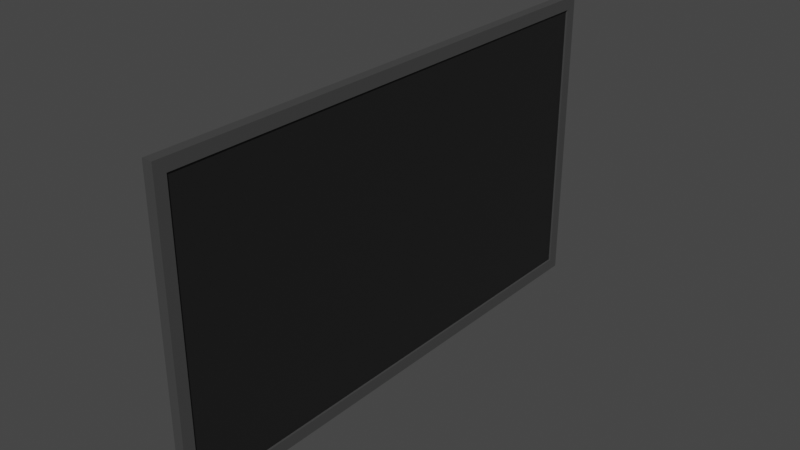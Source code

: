 # Source: Monitor.blend  (saved by Blender 2.93.21; exported with 4.5.12 LTS)
import bpy
from mathutils import Matrix  # noqa: F401  (used for matrix-valued properties, if any)

bpy.ops.wm.read_factory_settings(use_empty=True)
scene = bpy.context.scene
scene.name = 'Scene'

# ---- collections
col_collection = bpy.data.collections.new('Collection'); scene.collection.children.link(col_collection)

# ---- materials (node trees are filled in below, after node groups)
mat_monitor = bpy.data.materials.new('Monitor')
mat_monitor.use_transparent_shadow = False
mat_screen = bpy.data.materials.new('Screen')
mat_screen.use_transparent_shadow = False

# ---- material node trees
mat_monitor.use_nodes = True; mat_monitor.node_tree.nodes.clear()
_N = mat_monitor.node_tree.nodes; _L = mat_monitor.node_tree.links
n0 = _N.new('ShaderNodeBsdfPrincipled'); n0.name = 'Principled BSDF'; n0.location = (10, 300)
n0.distribution = 'GGX'
n0.subsurface_method = 'BURLEY'
n0.inputs[0].default_value = (0.04696, 0.04696, 0.04696, 1.0)
n0.inputs[2].default_value = 0.9335
n0.inputs[3].default_value = 1.45
n0.inputs[27].default_value = (0.0, 0.0, 0.0, 1.0)
n0.inputs[28].default_value = 1.0
n1 = _N.new('ShaderNodeOutputMaterial'); n1.name = 'Material Output'; n1.location = (300, 300)
_L.new(n0.outputs[0], n1.inputs[0])
n1.is_active_output = True
mat_screen.use_nodes = True; mat_screen.node_tree.nodes.clear()
_N = mat_screen.node_tree.nodes; _L = mat_screen.node_tree.links
n0 = _N.new('ShaderNodeBsdfPrincipled'); n0.name = 'Principled BSDF'; n0.location = (10, 300)
n0.distribution = 'GGX'
n0.subsurface_method = 'BURLEY'
n0.inputs[0].default_value = (0.01109, 0.01109, 0.01109, 1.0)
n0.inputs[3].default_value = 1.45
n0.inputs[27].default_value = (0.0, 0.0, 0.0, 1.0)
n0.inputs[28].default_value = 1.0
n1 = _N.new('ShaderNodeOutputMaterial'); n1.name = 'Material Output'; n1.location = (300, 300)
_L.new(n0.outputs[0], n1.inputs[0])
n1.is_active_output = True

# ---- world
world_world = bpy.data.worlds.new('World'); scene.world = world_world
world_world.use_nodes = True; world_world.node_tree.nodes.clear()
_N = world_world.node_tree.nodes; _L = world_world.node_tree.links
n0 = _N.new('ShaderNodeOutputWorld'); n0.name = 'World Output'; n0.location = (300, 300)
n1 = _N.new('ShaderNodeBackground'); n1.name = 'Background'; n1.location = (10, 300)
n1.inputs[0].default_value = (0.05088, 0.05088, 0.05088, 1.0)
_L.new(n1.outputs[0], n0.inputs[0])
n0.is_active_output = True
world_world.color = (0.05088, 0.05088, 0.05088)
world_world.use_sun_shadow = False
world_world.sun_shadow_jitter_overblur = 0.0

# ---- meshes
me_cube_001 = bpy.data.meshes.new('Cube.001')
me_cube_001.from_pydata([(-1.0, -1.0, -1.0), (-1.0, -1.0, 1.0), (-1.0, 1.0, -1.0), (-1.0, 1.0, 1.0), (1.0, -1.0, -1.0), (1.0, -1.0, 1.0), (1.0, 1.0, -1.0), (1.0, 1.0, 1.0), (0.6111, -0.9567, -0.9214), (0.6111, -0.9567, 0.9203), (0.6111, 0.9566, -0.9214), (0.6111, 0.9566, 0.9203), (1.0, 0.9566, -0.9214), (1.0, 0.9566, 0.9203), (1.0, -0.9567, -0.9214), (1.0, -0.9567, 0.9203)], [], [(0, 1, 3, 2), (2, 3, 7, 6), (12, 6, 7, 5, 4, 14, 15, 13), (14, 4, 6, 12), (4, 5, 1, 0), (2, 6, 4, 0), (7, 3, 1, 5), (8, 10, 11, 9), (13, 11, 10, 12), (14, 8, 9, 15), (10, 8, 14, 12), (9, 11, 13, 15)])
me_cube_001.polygons.foreach_set('material_index', [0, 0, 0, 0, 0, 0, 0, 1, 0, 0, 0, 0])
_uv = me_cube_001.uv_layers.new(name='UVMap')
_uv.uv.foreach_set('vector', [0.375, 0.0, 0.625, 0.0, 0.625, 0.25, 0.375, 0.25, 0.375, 0.25, 0.625, 0.25, 0.625, 0.5, 0.375, 0.5, 0.3848, 0.5054, 0.375, 0.5, 0.625, 0.5, 0.625, 0.75, 0.375, 0.75, 0.3848, 0.7446, 0.615, 0.7446, 0.615, 0.5054, 0.3848, 0.7446, 0.375, 0.75, 0.375, 0.5, 0.3848, 0.5054, 0.375, 0.75, 0.625, 0.75, 0.625, 1.0, 0.375, 1.0, 0.125, 0.5, 0.375, 0.5, 0.375, 0.75, 0.125, 0.75, 0.625, 0.5, 0.875, 0.5, 0.875, 0.75, 0.625, 0.75, 0.375, 0.0, 0.375, 0.25, 0.625, 0.25, 0.625, 0.0, 0.625, 0.3005, 0.625, 0.25, 0.375, 0.25, 0.375, 0.3005, 0.375, 0.9495, 0.375, 1.0, 0.625, 1.0, 0.625, 0.9495, 0.125, 0.5, 0.125, 0.75, 0.1755, 0.75, 0.1755, 0.5, 0.875, 0.75, 0.875, 0.5, 0.8245, 0.5, 0.8245, 0.75])
me_cube_001.materials.append(mat_monitor)
me_cube_001.materials.append(mat_screen)
me_cube_001.use_remesh_fix_poles = True
me_cube_001.use_remesh_preserve_attributes = False
me_cube_001.update()

# ---- objects
ob_cube = bpy.data.objects.new('Cube', me_cube_001)

# ---- transforms, parenting, visibility, modifiers, constraints
ob_cube.location = (0.0, 0.0, 0.0)
ob_cube.scale = (0.05346, 2.779, 1.609)

# ---- collection membership
col_collection.objects.link(ob_cube)

# ---- scene / render settings (as saved in the file)
scene.frame_start = 1; scene.frame_end = 250; scene.frame_set(1)
scene.render.engine = 'BLENDER_EEVEE_NEXT'
scene.cycles.use_denoising = False
scene.cycles.samples = 128
scene.cycles.sampling_pattern = 'TABULATED_SOBOL'
scene.cycles.use_adaptive_sampling = False
scene.cycles.use_light_tree = False
scene.view_settings.view_transform = 'Filmic'
bpy.context.view_layer.update()

# ---- added for rendering (the .blend has no active camera and no usable light): camera, sun
cam_auto = bpy.data.cameras.new('AutoCamera')
cam_auto.lens = 50.0
cam_auto.sensor_width = 36.0
cam_auto.clip_end = 1000.0
ob_auto_camera = bpy.data.objects.new('AutoCamera', cam_auto)
scene.collection.objects.link(ob_auto_camera)
ob_auto_camera.location = (5.94382, -7.13258, 4.75506)
ob_auto_camera.rotation_euler = (1.09748, -7.21219e-08, 0.694738)
scene.camera = ob_auto_camera
light_auto_sun = bpy.data.lights.new('AutoSun', 'SUN')
light_auto_sun.energy = 3.0
light_auto_sun.angle = 0.0523599
ob_auto_sun = bpy.data.objects.new('AutoSun', light_auto_sun)
scene.collection.objects.link(ob_auto_sun)
ob_auto_sun.rotation_euler = (0.872665, 0.174533, 0.523599)
bpy.context.view_layer.update()
